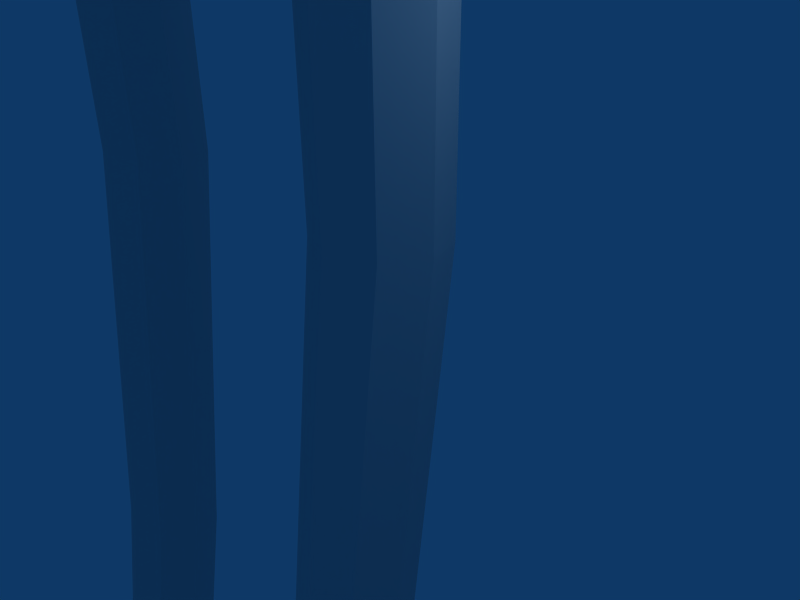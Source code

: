 # Source: cables.blend  (saved by Blender 2.43.0; exported with 4.5.12 LTS)
import bpy
from mathutils import Matrix  # noqa: F401  (used for matrix-valued properties, if any)

bpy.ops.wm.read_factory_settings(use_empty=True)
scene = bpy.context.scene
scene.name = 'Scene'

# ---- collections
col_collection_1 = bpy.data.collections.new('Collection 1'); scene.collection.children.link(col_collection_1)

# ---- world
world_world = bpy.data.worlds.new('World'); scene.world = world_world
world_world.color = (0.05656, 0.2208, 0.4)
world_world.use_sun_shadow = False
world_world.sun_shadow_jitter_overblur = 0.0
world_world.cycles.sampling_method = 'MANUAL'
world_world.cycles.sample_map_resolution = 256

# ---- cameras
cam_camera = bpy.data.cameras.new('Camera')
cam_camera.passepartout_alpha = 0.2
cam_camera.clip_end = 100.0
cam_camera.lens = 35.0
cam_camera.ortho_scale = 7.314
cam_camera.show_passepartout = False
cam_camera.show_safe_areas = True
cam_camera.dof.focus_distance = 0.0
cam_camera.dof.aperture_fstop = 128.0

# ---- lights
light_spot = bpy.data.lights.new('Spot', 'POINT')
light_spot.transmission_factor = 0.0
light_spot.cutoff_distance = 30.0
light_spot.energy = 100.0
light_spot.shadow_buffer_clip_start = 1.001
light_spot.shadow_soft_size = 1.0
light_spot.shadow_maximum_resolution = 0.006
light_spot.use_absolute_resolution = True
light_spot.cycles.use_multiple_importance_sampling = False

# ---- meshes
me_tube = bpy.data.meshes.new('Tube')
me_tube.from_pydata([(10.91, 3.288, 0.6895), (11.2, 3.244, -0.01745), (10.91, 3.201, -0.7245), (10.2, 3.183, -1.017), (9.493, 3.201, -0.7245), (9.2, 3.244, -0.01745), (9.493, 3.288, 0.6895), (10.2, 3.306, 0.9824), (10.91, -3.791, 0.7245), (11.2, -3.835, 0.01745), (10.91, -3.879, -0.6895), (10.2, -3.897, -0.9824), (9.493, -3.879, -0.6895), (9.2, -3.835, 0.01745), (9.493, -3.791, 0.7245), (10.2, -3.773, 1.017), (10.62, -12.38, 1.508), (10.91, -12.48, 0.8051), (10.62, -12.54, 0.09979), (9.91, -12.51, -0.1943), (9.206, -12.43, 0.09506), (8.917, -12.33, 0.7984), (9.213, -12.28, 1.504), (9.919, -12.3, 1.798), (10.02, -20.39, 2.484), (10.31, -20.47, 1.779), (10.02, -20.51, 1.073), (9.311, -20.48, 0.779), (8.608, -20.4, 1.07), (8.319, -20.32, 1.776), (8.614, -20.28, 2.482), (9.321, -20.31, 2.775), (8.642, -27.99, 2.664), (8.933, -28.07, 1.959), (8.639, -28.11, 1.252), (7.932, -28.11, 0.9587), (7.226, -28.05, 1.25), (6.935, -27.98, 1.955), (7.229, -27.93, 2.662), (7.936, -27.94, 2.955), (8.254, -37.86, 4.203), (8.546, -38.24, 3.604), (8.252, -38.6, 2.994), (7.545, -38.72, 2.729), (6.839, -38.55, 2.965), (6.547, -38.17, 3.563), (6.841, -37.81, 4.174), (7.548, -37.68, 4.439), (7.828, -48.76, 13.01), (8.119, -49.37, 12.66), (7.825, -49.97, 12.28), (7.118, -50.2, 12.1), (6.412, -49.93, 12.23), (6.121, -49.32, 12.59), (6.415, -48.72, 12.96), (7.122, -48.49, 13.14), (6.024, -53.33, 23.51), (6.293, -54.04, 23.63), (6.003, -54.74, 23.58), (5.325, -55.04, 23.38), (4.655, -54.74, 23.15), (4.386, -54.04, 23.03), (4.676, -53.33, 23.08), (5.355, -53.04, 23.28), (0.1809, -53.44, 32.15), (0.3627, -54.15, 32.38), (0.1307, -54.86, 32.2), (-0.3791, -55.15, 31.71), (-0.8681, -54.86, 31.2), (-1.05, -54.15, 30.97), (-0.8179, -53.45, 31.15), (-0.3081, -53.15, 31.64), (-1.294, -53.56, 42.37), (-1.035, -54.26, 42.23), (-1.252, -54.97, 42.43), (-1.818, -55.26, 42.85), (-2.401, -54.97, 43.25), (-2.66, -54.26, 43.39), (-2.443, -53.56, 43.19), (-1.877, -53.26, 42.77), (13.02, -53.26, 41.4), (12.31, -53.56, 41.4), (12.02, -54.26, 41.43), (12.31, -54.97, 41.47), (13.02, -55.26, 41.5), (13.73, -54.97, 41.5), (14.02, -54.26, 41.47), (13.73, -53.56, 41.43), (13.57, -53.15, 31.78), (12.9, -53.45, 31.54), (12.62, -54.15, 31.46), (12.88, -54.86, 31.6), (13.53, -55.15, 31.88), (14.19, -54.86, 32.12), (14.48, -54.15, 32.19), (14.22, -53.44, 32.05), (15.39, -53.04, 21.85), (14.69, -53.33, 21.94), (14.4, -54.04, 22.01), (14.7, -54.74, 22.01), (15.4, -55.04, 21.95), (16.1, -54.74, 21.86), (16.39, -54.04, 21.79), (16.1, -53.33, 21.79), (13.48, -48.49, 12.92), (12.77, -48.72, 12.75), (12.48, -49.32, 12.37), (12.77, -49.93, 12.01), (13.48, -50.2, 11.88), (14.18, -49.97, 12.06), (14.48, -49.37, 12.44), (14.19, -48.76, 12.8), (13.91, -37.68, 4.22), (13.2, -37.81, 3.955), (12.91, -38.17, 3.344), (13.2, -38.55, 2.746), (13.9, -38.72, 2.51), (14.61, -38.6, 2.774), (14.9, -38.24, 3.385), (14.61, -37.86, 3.984), (14.3, -27.94, 2.736), (13.59, -27.93, 2.442), (13.29, -27.98, 1.736), (13.59, -28.05, 1.031), (14.29, -28.11, 0.7394), (15.0, -28.11, 1.033), (15.29, -28.07, 1.739), (15.0, -27.99, 2.445), (15.21, -20.24, 2.556), (14.51, -20.13, 2.263), (14.21, -20.13, 1.556), (14.49, -20.25, 0.8509), (15.18, -20.41, 0.5597), (15.88, -20.52, 0.8533), (16.18, -20.52, 1.56), (15.9, -20.41, 2.265), (16.77, -12.37, 1.579), (16.07, -12.26, 1.284), (15.77, -12.28, 0.5791), (16.05, -12.41, -0.1242), (16.74, -12.58, -0.4136), (17.44, -12.68, -0.1195), (17.74, -12.67, 0.5858), (17.46, -12.54, 1.289), (17.88, -3.773, 0.798), (17.17, -3.791, 0.5052), (16.88, -3.835, -0.2018), (17.17, -3.879, -0.9088), (17.88, -3.897, -1.202), (18.58, -3.879, -0.9088), (18.88, -3.835, -0.2018), (18.58, -3.791, 0.5052), (16.56, 3.306, 0.7631), (15.85, 3.288, 0.4703), (15.56, 3.244, -0.2367), (15.85, 3.201, -0.9437), (16.56, 3.183, -1.237), (17.27, 3.201, -0.9437), (17.56, 3.244, -0.2367), (17.27, 3.288, 0.4703), (20.29, -53.26, 41.38), (19.59, -53.56, 41.45), (19.3, -54.26, 41.51), (19.59, -54.97, 41.52), (20.3, -55.26, 41.48), (21.0, -54.97, 41.42), (21.29, -54.26, 41.36), (21.0, -53.56, 41.34), (21.03, -53.15, 30.68), (20.37, -53.45, 30.42), (20.08, -54.15, 30.34), (20.34, -54.86, 30.49), (20.99, -55.15, 30.77), (21.65, -54.86, 31.03), (21.93, -54.15, 31.1), (21.68, -53.44, 30.96), (19.73, -53.04, 20.78), (19.03, -53.33, 20.86), (18.74, -54.04, 20.92), (19.04, -54.74, 20.93), (19.74, -55.04, 20.88), (20.44, -54.74, 20.8), (20.73, -54.04, 20.74), (20.44, -53.33, 20.73), (20.06, -48.49, 13.58), (19.35, -48.72, 13.4), (19.06, -49.32, 13.03), (19.35, -49.93, 12.67), (20.06, -50.2, 12.54), (20.76, -49.97, 12.72), (21.06, -49.37, 13.1), (20.77, -48.76, 13.45), (18.51, -37.68, 4.878), (17.81, -37.81, 4.613), (17.51, -38.17, 4.002), (17.8, -38.55, 3.403), (18.51, -38.72, 3.167), (19.22, -38.6, 3.432), (19.51, -38.24, 4.043), (19.22, -37.86, 4.642), (19.78, -27.94, 3.394), (19.07, -27.93, 3.1), (18.78, -27.98, 2.394), (19.07, -28.05, 1.688), (19.77, -28.11, 1.397), (20.48, -28.11, 1.691), (20.77, -28.07, 2.397), (20.48, -27.99, 3.102), (20.5, -19.87, 3.214), (19.8, -19.84, 2.92), (19.5, -19.88, 2.214), (19.79, -19.96, 1.509), (20.5, -20.04, 1.218), (21.2, -20.07, 1.511), (21.5, -20.03, 2.217), (21.21, -19.95, 2.923), (21.76, -12.3, 2.236), (21.05, -12.28, 1.942), (20.76, -12.33, 1.237), (21.05, -12.43, 0.5336), (21.75, -12.51, 0.2443), (22.46, -12.54, 0.5384), (22.75, -12.48, 1.244), (22.46, -12.38, 1.947), (23.14, -3.773, 1.456), (22.43, -3.791, 1.163), (22.14, -3.835, 0.456), (22.43, -3.879, -0.251), (23.14, -3.897, -0.5438), (23.85, -3.879, -0.251), (24.14, -3.835, 0.456), (23.85, -3.791, 1.163), (23.14, 3.306, 1.421), (22.43, 3.288, 1.128), (22.14, 3.244, 0.4211), (22.43, 3.201, -0.2859), (23.14, 3.183, -0.5787), (23.85, 3.201, -0.2859), (24.14, 3.244, 0.4211), (23.85, 3.288, 1.128), (33.81, -53.04, 44.74), (34.36, -53.34, 45.19), (34.57, -54.05, 45.4), (34.31, -54.75, 45.25), (33.75, -55.05, 44.82), (33.21, -54.75, 44.37), (33.0, -54.04, 44.16), (33.25, -53.34, 44.32), (34.0, -52.93, 31.42), (34.51, -53.23, 30.93), (34.74, -53.93, 30.75), (34.56, -54.64, 30.98), (34.07, -54.93, 31.49), (33.56, -54.64, 31.98), (33.33, -53.93, 32.16), (33.51, -53.23, 31.93), (32.72, -52.82, 23.5), (33.4, -53.11, 23.3), (33.69, -53.82, 23.25), (33.42, -54.52, 23.37), (32.75, -54.82, 23.6), (32.07, -54.52, 23.79), (31.78, -53.82, 23.85), (32.05, -53.11, 23.73), (29.86, -48.27, 13.14), (30.56, -48.5, 12.96), (30.86, -49.1, 12.59), (30.57, -49.72, 12.23), (29.86, -49.98, 12.1), (29.15, -49.75, 12.28), (28.86, -49.15, 12.66), (29.15, -48.54, 13.01), (27.68, -37.46, 4.439), (28.38, -37.59, 4.174), (28.68, -37.95, 3.563), (28.39, -38.33, 2.965), (27.68, -38.51, 2.729), (26.97, -38.38, 2.994), (26.68, -38.02, 3.604), (26.97, -37.64, 4.203), (26.85, -27.72, 2.955), (27.56, -27.71, 2.662), (27.85, -27.76, 1.955), (27.56, -27.83, 1.25), (26.85, -27.89, 0.9587), (26.15, -27.89, 1.252), (25.85, -27.85, 1.959), (26.14, -27.77, 2.664), (27.66, -20.09, 2.775), (28.36, -20.06, 2.482), (28.66, -20.1, 1.776), (28.37, -20.18, 1.07), (27.67, -20.26, 0.779), (26.96, -20.29, 1.073), (26.67, -20.25, 1.779), (26.95, -20.17, 2.484), (27.06, -12.08, 1.798), (27.77, -12.06, 1.504), (28.06, -12.11, 0.7984), (27.77, -12.21, 0.09506), (27.07, -12.29, -0.1943), (26.36, -12.32, 0.09979), (26.07, -12.26, 0.8051), (26.36, -12.17, 1.508), (26.78, -3.554, 1.017), (27.49, -3.572, 0.7245), (27.78, -3.616, 0.01745), (27.49, -3.66, -0.6895), (26.78, -3.678, -0.9824), (26.07, -3.66, -0.6895), (25.78, -3.616, 0.01745), (26.07, -3.572, 0.7245), (26.78, 3.525, 0.9824), (27.49, 3.507, 0.6895), (27.78, 3.464, -0.01745), (27.49, 3.42, -0.7245), (26.78, 3.402, -1.017), (26.07, 3.42, -0.7245), (25.78, 3.464, -0.01745), (26.07, 3.507, 0.6895), (-12.79, -52.83, 50.96), (-13.05, -53.12, 51.62), (-13.12, -53.83, 51.9), (-12.98, -54.53, 51.64), (-12.7, -54.83, 50.99), (-12.44, -54.53, 50.34), (-12.36, -53.83, 50.05), (-12.51, -53.12, 50.31), (-18.07, -52.71, 39.66), (-18.78, -53.01, 39.63), (-19.07, -53.71, 39.64), (-18.78, -54.42, 39.7), (-18.08, -54.71, 39.76), (-17.37, -54.42, 39.8), (-17.08, -53.71, 39.78), (-17.37, -53.01, 39.73), (-16.7, -52.6, 28.78), (-17.39, -52.89, 28.94), (-17.67, -53.6, 29.03), (-17.38, -54.31, 29.01), (-16.68, -54.6, 28.88), (-15.99, -54.31, 28.73), (-15.71, -53.6, 28.63), (-16.0, -52.89, 28.66), (-9.097, -48.05, 18.4), (-9.804, -48.28, 18.23), (-10.1, -48.88, 17.85), (-9.807, -49.5, 17.49), (-9.101, -49.76, 17.37), (-8.394, -49.53, 17.54), (-8.1, -48.93, 17.92), (-8.391, -48.32, 18.28), (-4.285, -38.12, 7.728), (-4.992, -38.25, 7.463), (-5.286, -38.6, 6.853), (-4.995, -38.98, 6.254), (-4.289, -39.16, 6.018), (-3.582, -39.04, 6.283), (-3.288, -38.68, 6.894), (-3.579, -38.3, 7.492), (0.9266, -29.69, 6.244), (0.2195, -29.69, 5.951), (-0.07442, -29.74, 5.244), (0.2169, -29.81, 4.539), (0.9228, -29.86, 4.248), (1.63, -29.87, 4.542), (1.924, -29.82, 5.248), (1.632, -29.75, 5.953), (2.961, -20.31, 2.775), (2.255, -20.28, 2.482), (1.959, -20.32, 1.776), (2.248, -20.4, 1.07), (2.952, -20.48, 0.779), (3.659, -20.51, 1.073), (3.954, -20.47, 1.779), (3.665, -20.39, 2.484), (3.56, -12.3, 1.798), (2.853, -12.28, 1.504), (2.558, -12.33, 0.7984), (2.847, -12.43, 0.09506), (3.551, -12.51, -0.1943), (4.257, -12.54, 0.09979), (4.552, -12.48, 0.8051), (4.264, -12.38, 1.508), (3.841, -3.773, 1.017), (3.134, -3.791, 0.7245), (2.841, -3.835, 0.01745), (3.134, -3.879, -0.6895), (3.841, -3.897, -0.9824), (4.548, -3.879, -0.6895), (4.841, -3.835, 0.01745), (4.548, -3.791, 0.7245), (3.841, 3.306, 0.9824), (3.134, 3.288, 0.6895), (2.841, 3.244, -0.01745), (3.134, 3.201, -0.7245), (3.841, 3.183, -1.017), (4.548, 3.201, -0.7245), (4.841, 3.244, -0.01745), (4.548, 3.288, 0.6895), (31.2, 3.507, 0.6896), (30.91, 3.464, -0.01745), (31.2, 3.42, -0.7244), (31.91, 3.402, -1.017), (32.62, 3.42, -0.7244), (32.91, 3.464, -0.01745), (32.62, 3.507, 0.6896), (31.91, 3.525, 0.9824), (31.2, -3.572, 0.7245), (30.91, -3.616, 0.01746), (31.2, -3.66, -0.6895), (31.91, -3.678, -0.9824), (32.62, -3.66, -0.6895), (32.91, -3.616, 0.01746), (32.62, -3.572, 0.7245), (31.91, -3.554, 1.017), (31.49, -12.17, 1.508), (31.2, -12.26, 0.8051), (31.49, -12.32, 0.09979), (32.2, -12.29, -0.1943), (32.9, -12.21, 0.09507), (33.19, -12.11, 0.7984), (32.9, -12.06, 1.504), (32.19, -12.08, 1.798), (32.09, -20.17, 2.484), (31.8, -20.25, 1.779), (32.09, -20.29, 1.073), (32.8, -20.26, 0.779), (33.5, -20.18, 1.07), (33.79, -20.1, 1.776), (33.5, -20.06, 2.482), (32.79, -20.09, 2.775), (33.47, -28.65, 5.953), (33.18, -28.72, 5.248), (33.47, -28.77, 4.542), (34.18, -28.77, 4.248), (34.88, -28.71, 4.539), (35.17, -28.64, 5.244), (34.88, -28.59, 5.951), (34.17, -28.6, 6.244), (35.83, -38.3, 7.492), (35.54, -38.68, 6.894), (35.83, -39.04, 6.283), (36.54, -39.16, 6.018), (37.24, -38.98, 6.254), (37.54, -38.6, 6.853), (37.24, -38.25, 7.463), (36.53, -38.12, 7.728), (42.61, -48.32, 18.06), (42.32, -48.93, 17.7), (42.62, -49.53, 17.32), (43.32, -49.76, 17.15), (44.03, -49.5, 17.27), (44.32, -48.88, 17.63), (44.03, -48.28, 18.01), (43.32, -48.05, 18.19), (49.34, -52.89, 28.22), (49.05, -53.6, 28.2), (49.33, -54.31, 28.29), (50.02, -54.6, 28.44), (50.71, -54.31, 28.57), (51.01, -53.6, 28.59), (50.73, -52.89, 28.5), (50.04, -52.6, 28.34), (49.61, -53.01, 39.73), (49.32, -53.71, 39.78), (49.61, -54.42, 39.8), (50.32, -54.71, 39.76), (51.02, -54.42, 39.7), (51.31, -53.71, 39.64), (51.02, -53.01, 39.63), (50.31, -52.71, 39.66), (44.75, -53.12, 50.31), (44.6, -53.83, 50.05), (44.68, -54.53, 50.34), (44.94, -54.83, 50.99), (45.22, -54.53, 51.64), (45.37, -53.83, 51.9), (45.29, -53.12, 51.62), (45.03, -52.83, 50.96)], [], [(0, 8, 9, 1), (1, 9, 10, 2), (2, 10, 11, 3), (3, 11, 12, 4), (4, 12, 13, 5), (5, 13, 14, 6), (6, 14, 15, 7), (8, 0, 7, 15), (9, 8, 16, 17), (10, 9, 17, 18), (11, 10, 18, 19), (12, 11, 19, 20), (13, 12, 20, 21), (14, 13, 21, 22), (15, 14, 22, 23), (8, 15, 23, 16), (17, 16, 24, 25), (18, 17, 25, 26), (19, 18, 26, 27), (20, 19, 27, 28), (21, 20, 28, 29), (22, 21, 29, 30), (23, 22, 30, 31), (16, 23, 31, 24), (25, 24, 32, 33), (26, 25, 33, 34), (27, 26, 34, 35), (28, 27, 35, 36), (29, 28, 36, 37), (30, 29, 37, 38), (31, 30, 38, 39), (24, 31, 39, 32), (33, 32, 40, 41), (34, 33, 41, 42), (35, 34, 42, 43), (36, 35, 43, 44), (37, 36, 44, 45), (38, 37, 45, 46), (39, 38, 46, 47), (32, 39, 47, 40), (41, 40, 48, 49), (42, 41, 49, 50), (43, 42, 50, 51), (44, 43, 51, 52), (45, 44, 52, 53), (46, 45, 53, 54), (47, 46, 54, 55), (40, 47, 55, 48), (49, 48, 56, 57), (50, 49, 57, 58), (51, 50, 58, 59), (52, 51, 59, 60), (53, 52, 60, 61), (54, 53, 61, 62), (55, 54, 62, 63), (48, 55, 63, 56), (57, 56, 64, 65), (58, 57, 65, 66), (59, 58, 66, 67), (60, 59, 67, 68), (61, 60, 68, 69), (62, 61, 69, 70), (63, 62, 70, 71), (56, 63, 71, 64), (65, 64, 72, 73), (66, 65, 73, 74), (67, 66, 74, 75), (68, 67, 75, 76), (69, 68, 76, 77), (70, 69, 77, 78), (71, 70, 78, 79), (64, 71, 79, 72), (95, 88, 80, 87), (88, 89, 81, 80), (89, 90, 82, 81), (90, 91, 83, 82), (91, 92, 84, 83), (92, 93, 85, 84), (93, 94, 86, 85), (94, 95, 87, 86), (103, 96, 88, 95), (96, 97, 89, 88), (97, 98, 90, 89), (98, 99, 91, 90), (99, 100, 92, 91), (100, 101, 93, 92), (101, 102, 94, 93), (102, 103, 95, 94), (111, 104, 96, 103), (104, 105, 97, 96), (105, 106, 98, 97), (106, 107, 99, 98), (107, 108, 100, 99), (108, 109, 101, 100), (109, 110, 102, 101), (110, 111, 103, 102), (119, 112, 104, 111), (112, 113, 105, 104), (113, 114, 106, 105), (114, 115, 107, 106), (115, 116, 108, 107), (116, 117, 109, 108), (117, 118, 110, 109), (118, 119, 111, 110), (127, 120, 112, 119), (120, 121, 113, 112), (121, 122, 114, 113), (122, 123, 115, 114), (123, 124, 116, 115), (124, 125, 117, 116), (125, 126, 118, 117), (126, 127, 119, 118), (135, 128, 120, 127), (128, 129, 121, 120), (129, 130, 122, 121), (130, 131, 123, 122), (131, 132, 124, 123), (132, 133, 125, 124), (133, 134, 126, 125), (134, 135, 127, 126), (143, 136, 128, 135), (136, 137, 129, 128), (137, 138, 130, 129), (138, 139, 131, 130), (139, 140, 132, 131), (140, 141, 133, 132), (141, 142, 134, 133), (142, 143, 135, 134), (151, 144, 136, 143), (144, 145, 137, 136), (145, 146, 138, 137), (146, 147, 139, 138), (147, 148, 140, 139), (148, 149, 141, 140), (149, 150, 142, 141), (150, 151, 143, 142), (151, 159, 152, 144), (153, 145, 144, 152), (154, 146, 145, 153), (155, 147, 146, 154), (156, 148, 147, 155), (157, 149, 148, 156), (158, 150, 149, 157), (159, 151, 150, 158), (175, 168, 160, 167), (168, 169, 161, 160), (169, 170, 162, 161), (170, 171, 163, 162), (171, 172, 164, 163), (172, 173, 165, 164), (173, 174, 166, 165), (174, 175, 167, 166), (183, 176, 168, 175), (176, 177, 169, 168), (177, 178, 170, 169), (178, 179, 171, 170), (179, 180, 172, 171), (180, 181, 173, 172), (181, 182, 174, 173), (182, 183, 175, 174), (191, 184, 176, 183), (184, 185, 177, 176), (185, 186, 178, 177), (186, 187, 179, 178), (187, 188, 180, 179), (188, 189, 181, 180), (189, 190, 182, 181), (190, 191, 183, 182), (199, 192, 184, 191), (192, 193, 185, 184), (193, 194, 186, 185), (194, 195, 187, 186), (195, 196, 188, 187), (196, 197, 189, 188), (197, 198, 190, 189), (198, 199, 191, 190), (207, 200, 192, 199), (200, 201, 193, 192), (201, 202, 194, 193), (202, 203, 195, 194), (203, 204, 196, 195), (204, 205, 197, 196), (205, 206, 198, 197), (206, 207, 199, 198), (215, 208, 200, 207), (208, 209, 201, 200), (209, 210, 202, 201), (210, 211, 203, 202), (211, 212, 204, 203), (212, 213, 205, 204), (213, 214, 206, 205), (214, 215, 207, 206), (223, 216, 208, 215), (216, 217, 209, 208), (217, 218, 210, 209), (218, 219, 211, 210), (219, 220, 212, 211), (220, 221, 213, 212), (221, 222, 214, 213), (222, 223, 215, 214), (231, 224, 216, 223), (224, 225, 217, 216), (225, 226, 218, 217), (226, 227, 219, 218), (227, 228, 220, 219), (228, 229, 221, 220), (229, 230, 222, 221), (230, 231, 223, 222), (231, 239, 232, 224), (233, 225, 224, 232), (234, 226, 225, 233), (235, 227, 226, 234), (236, 228, 227, 235), (237, 229, 228, 236), (238, 230, 229, 237), (239, 231, 230, 238), (255, 247, 240, 248), (248, 240, 241, 249), (249, 241, 242, 250), (250, 242, 243, 251), (251, 243, 244, 252), (252, 244, 245, 253), (253, 245, 246, 254), (254, 246, 247, 255), (263, 255, 248, 256), (256, 248, 249, 257), (257, 249, 250, 258), (258, 250, 251, 259), (259, 251, 252, 260), (260, 252, 253, 261), (261, 253, 254, 262), (262, 254, 255, 263), (271, 263, 256, 264), (264, 256, 257, 265), (265, 257, 258, 266), (266, 258, 259, 267), (267, 259, 260, 268), (268, 260, 261, 269), (269, 261, 262, 270), (270, 262, 263, 271), (279, 271, 264, 272), (272, 264, 265, 273), (273, 265, 266, 274), (274, 266, 267, 275), (275, 267, 268, 276), (276, 268, 269, 277), (277, 269, 270, 278), (278, 270, 271, 279), (287, 279, 272, 280), (280, 272, 273, 281), (281, 273, 274, 282), (282, 274, 275, 283), (283, 275, 276, 284), (284, 276, 277, 285), (285, 277, 278, 286), (286, 278, 279, 287), (295, 287, 280, 288), (288, 280, 281, 289), (289, 281, 282, 290), (290, 282, 283, 291), (291, 283, 284, 292), (292, 284, 285, 293), (293, 285, 286, 294), (294, 286, 287, 295), (303, 295, 288, 296), (296, 288, 289, 297), (297, 289, 290, 298), (298, 290, 291, 299), (299, 291, 292, 300), (300, 292, 293, 301), (301, 293, 294, 302), (302, 294, 295, 303), (311, 303, 296, 304), (304, 296, 297, 305), (305, 297, 298, 306), (306, 298, 299, 307), (307, 299, 300, 308), (308, 300, 301, 309), (309, 301, 302, 310), (310, 302, 303, 311), (311, 304, 312, 319), (313, 312, 304, 305), (314, 313, 305, 306), (315, 314, 306, 307), (316, 315, 307, 308), (317, 316, 308, 309), (318, 317, 309, 310), (319, 318, 310, 311), (335, 328, 320, 327), (328, 329, 321, 320), (329, 330, 322, 321), (330, 331, 323, 322), (331, 332, 324, 323), (332, 333, 325, 324), (333, 334, 326, 325), (334, 335, 327, 326), (343, 336, 328, 335), (336, 337, 329, 328), (337, 338, 330, 329), (338, 339, 331, 330), (339, 340, 332, 331), (340, 341, 333, 332), (341, 342, 334, 333), (342, 343, 335, 334), (351, 344, 336, 343), (344, 345, 337, 336), (345, 346, 338, 337), (346, 347, 339, 338), (347, 348, 340, 339), (348, 349, 341, 340), (349, 350, 342, 341), (350, 351, 343, 342), (359, 352, 344, 351), (352, 353, 345, 344), (353, 354, 346, 345), (354, 355, 347, 346), (355, 356, 348, 347), (356, 357, 349, 348), (357, 358, 350, 349), (358, 359, 351, 350), (367, 360, 352, 359), (360, 361, 353, 352), (361, 362, 354, 353), (362, 363, 355, 354), (363, 364, 356, 355), (364, 365, 357, 356), (365, 366, 358, 357), (366, 367, 359, 358), (375, 368, 360, 367), (368, 369, 361, 360), (369, 370, 362, 361), (370, 371, 363, 362), (371, 372, 364, 363), (372, 373, 365, 364), (373, 374, 366, 365), (374, 375, 367, 366), (383, 376, 368, 375), (376, 377, 369, 368), (377, 378, 370, 369), (378, 379, 371, 370), (379, 380, 372, 371), (380, 381, 373, 372), (381, 382, 374, 373), (382, 383, 375, 374), (391, 384, 376, 383), (384, 385, 377, 376), (385, 386, 378, 377), (386, 387, 379, 378), (387, 388, 380, 379), (388, 389, 381, 380), (389, 390, 382, 381), (390, 391, 383, 382), (391, 399, 392, 384), (393, 385, 384, 392), (394, 386, 385, 393), (395, 387, 386, 394), (396, 388, 387, 395), (397, 389, 388, 396), (398, 390, 389, 397), (399, 391, 390, 398), (400, 401, 409, 408), (401, 402, 410, 409), (402, 403, 411, 410), (403, 404, 412, 411), (404, 405, 413, 412), (405, 406, 414, 413), (406, 407, 415, 414), (408, 415, 407, 400), (409, 417, 416, 408), (410, 418, 417, 409), (411, 419, 418, 410), (412, 420, 419, 411), (413, 421, 420, 412), (414, 422, 421, 413), (415, 423, 422, 414), (408, 416, 423, 415), (417, 425, 424, 416), (418, 426, 425, 417), (419, 427, 426, 418), (420, 428, 427, 419), (421, 429, 428, 420), (422, 430, 429, 421), (423, 431, 430, 422), (416, 424, 431, 423), (425, 433, 432, 424), (426, 434, 433, 425), (427, 435, 434, 426), (428, 436, 435, 427), (429, 437, 436, 428), (430, 438, 437, 429), (431, 439, 438, 430), (424, 432, 439, 431), (433, 441, 440, 432), (434, 442, 441, 433), (435, 443, 442, 434), (436, 444, 443, 435), (437, 445, 444, 436), (438, 446, 445, 437), (439, 447, 446, 438), (432, 440, 447, 439), (441, 449, 448, 440), (442, 450, 449, 441), (443, 451, 450, 442), (444, 452, 451, 443), (445, 453, 452, 444), (446, 454, 453, 445), (447, 455, 454, 446), (440, 448, 455, 447), (449, 457, 456, 448), (450, 458, 457, 449), (451, 459, 458, 450), (452, 460, 459, 451), (453, 461, 460, 452), (454, 462, 461, 453), (455, 463, 462, 454), (448, 456, 463, 455), (457, 465, 464, 456), (458, 466, 465, 457), (459, 467, 466, 458), (460, 468, 467, 459), (461, 469, 468, 460), (462, 470, 469, 461), (463, 471, 470, 462), (456, 464, 471, 463), (465, 473, 472, 464), (466, 474, 473, 465), (467, 475, 474, 466), (468, 476, 475, 467), (469, 477, 476, 468), (470, 478, 477, 469), (471, 479, 478, 470), (464, 472, 479, 471)])
_uv = me_tube.uv_layers.new(name='UVTex')
_uv.uv.foreach_set('vector', [0.2959, 0.9767, 0.2959, 0.811, 0.3674, 0.8099, 0.3674, 0.9757, 0.3674, 0.9757, 0.3674, 0.8099, 0.2959, 0.8089, 0.2959, 0.9747, 0.2959, 0.9747, 0.2959, 0.8089, 0.2195, 0.8085, 0.2195, 0.9742, 0.2195, 0.9742, 0.2195, 0.8085, 0.1431, 0.8089, 0.1431, 0.9747, 0.1431, 0.9747, 0.1431, 0.8089, 0.07157, 0.8099, 0.07157, 0.9757, 0.07157, 0.9757, 0.07157, 0.8099, 0.1431, 0.811, 0.1431, 0.9767, 0.1431, 0.9767, 0.1431, 0.811, 0.2195, 0.8114, 0.2195, 0.9771, 0.2959, 0.811, 0.2959, 0.9767, 0.2195, 0.9771, 0.2195, 0.8114, 0.3674, 0.8099, 0.2959, 0.811, 0.2959, 0.6079, 0.3674, 0.6069, 0.2959, 0.8089, 0.3674, 0.8099, 0.3674, 0.6069, 0.2959, 0.6059, 0.2195, 0.8085, 0.2959, 0.8089, 0.2959, 0.6059, 0.2195, 0.6055, 0.1431, 0.8089, 0.2195, 0.8085, 0.2195, 0.6055, 0.1431, 0.6059, 0.07157, 0.8099, 0.1431, 0.8089, 0.1431, 0.6059, 0.07157, 0.6069, 0.1431, 0.811, 0.07157, 0.8099, 0.07157, 0.6069, 0.1431, 0.6079, 0.2195, 0.8114, 0.1431, 0.811, 0.1431, 0.6079, 0.2195, 0.6083, 0.2959, 0.811, 0.2195, 0.8114, 0.2195, 0.6083, 0.2959, 0.6079, 0.3674, 0.6069, 0.2959, 0.6079, 0.2959, 0.4197, 0.3674, 0.4187, 0.2959, 0.6059, 0.3674, 0.6069, 0.3674, 0.4187, 0.2959, 0.4177, 0.2195, 0.6055, 0.2959, 0.6059, 0.2959, 0.4177, 0.2195, 0.4173, 0.1431, 0.6059, 0.2195, 0.6055, 0.2195, 0.4173, 0.1431, 0.4177, 0.07157, 0.6069, 0.1431, 0.6059, 0.1431, 0.4177, 0.07157, 0.4187, 0.1431, 0.6079, 0.07157, 0.6069, 0.07157, 0.4187, 0.1431, 0.4197, 0.2195, 0.6083, 0.1431, 0.6079, 0.1431, 0.4197, 0.2195, 0.4202, 0.2959, 0.6079, 0.2195, 0.6083, 0.2195, 0.4202, 0.2959, 0.4197, 0.3674, 0.4187, 0.2959, 0.4197, 0.2959, 0.2343, 0.3674, 0.2333, 0.2959, 0.4177, 0.3674, 0.4187, 0.3674, 0.2333, 0.2959, 0.2323, 0.2195, 0.4173, 0.2959, 0.4177, 0.2959, 0.2323, 0.2195, 0.2319, 0.1431, 0.4177, 0.2195, 0.4173, 0.2195, 0.2319, 0.1431, 0.2323, 0.07157, 0.4187, 0.1431, 0.4177, 0.1431, 0.2323, 0.07157, 0.2333, 0.1431, 0.4197, 0.07157, 0.4187, 0.07157, 0.2333, 0.1431, 0.2343, 0.2195, 0.4202, 0.1431, 0.4197, 0.1431, 0.2343, 0.2195, 0.2348, 0.2959, 0.4197, 0.2195, 0.4202, 0.2195, 0.2348, 0.2959, 0.2343, 0.3674, 0.2333, 0.2959, 0.2343, 0.2959, 0.0204, 0.3674, 0.01938, 0.2959, 0.2323, 0.3674, 0.2333, 0.3674, 0.01938, 0.2959, 0.01835, 0.2195, 0.2319, 0.2959, 0.2323, 0.2959, 0.01835, 0.2195, 0.01793, 0.1431, 0.2323, 0.2195, 0.2319, 0.2195, 0.01793, 0.1431, 0.01835, 0.07157, 0.2333, 0.1431, 0.2323, 0.1431, 0.01835, 0.07157, 0.01938, 0.1431, 0.2343, 0.07157, 0.2333, 0.07157, 0.01938, 0.1431, 0.0204, 0.2195, 0.2348, 0.1431, 0.2343, 0.1431, 0.0204, 0.2195, 0.02082, 0.2959, 0.2343, 0.2195, 0.2348, 0.2195, 0.02082, 0.2959, 0.0204, 0.8045, 0.9607, 0.7331, 0.9617, 0.7331, 0.7336, 0.8045, 0.7326, 0.7331, 0.9597, 0.8045, 0.9607, 0.8045, 0.7326, 0.7331, 0.7316, 0.6533, 0.9593, 0.7331, 0.9597, 0.7331, 0.7316, 0.6533, 0.7312, 0.5735, 0.9597, 0.6533, 0.9593, 0.6533, 0.7312, 0.5735, 0.7316, 0.5021, 0.9607, 0.5735, 0.9597, 0.5735, 0.7316, 0.5021, 0.7326, 0.5735, 0.9617, 0.5021, 0.9607, 0.5021, 0.7326, 0.5735, 0.7336, 0.6533, 0.9621, 0.5735, 0.9617, 0.5735, 0.7336, 0.6533, 0.734, 0.7331, 0.9617, 0.6533, 0.9621, 0.6533, 0.734, 0.7331, 0.7336, 0.8045, 0.7326, 0.7331, 0.7336, 0.7331, 0.4917, 0.8045, 0.4907, 0.7331, 0.7316, 0.8045, 0.7326, 0.8045, 0.4907, 0.7331, 0.4897, 0.6533, 0.7312, 0.7331, 0.7316, 0.7331, 0.4897, 0.6533, 0.4893, 0.5735, 0.7316, 0.6533, 0.7312, 0.6533, 0.4893, 0.5735, 0.4897, 0.5021, 0.7326, 0.5735, 0.7316, 0.5735, 0.4897, 0.5021, 0.4907, 0.5735, 0.7336, 0.5021, 0.7326, 0.5021, 0.4907, 0.5735, 0.4917, 0.6533, 0.734, 0.5735, 0.7336, 0.5735, 0.4917, 0.6533, 0.4921, 0.7331, 0.7336, 0.6533, 0.734, 0.6533, 0.4921, 0.7331, 0.4917, 0.8045, 0.4907, 0.7331, 0.4917, 0.7331, 0.2594, 0.8045, 0.2584, 0.7331, 0.4897, 0.8045, 0.4907, 0.8045, 0.2584, 0.7331, 0.2574, 0.6533, 0.4893, 0.7331, 0.4897, 0.7331, 0.2574, 0.6533, 0.257, 0.5735, 0.4897, 0.6533, 0.4893, 0.6533, 0.257, 0.5735, 0.2574, 0.5021, 0.4907, 0.5735, 0.4897, 0.5735, 0.2574, 0.5021, 0.2584, 0.5735, 0.4917, 0.5021, 0.4907, 0.5021, 0.2584, 0.5735, 0.2594, 0.6533, 0.4921, 0.5735, 0.4917, 0.5735, 0.2594, 0.6533, 0.2598, 0.7331, 0.4917, 0.6533, 0.4921, 0.6533, 0.2598, 0.7331, 0.2594, 0.8045, 0.2584, 0.7331, 0.2594, 0.7331, 0.03541, 0.8045, 0.03441, 0.7331, 0.2574, 0.8045, 0.2584, 0.8045, 0.03441, 0.7331, 0.03342, 0.6533, 0.257, 0.7331, 0.2574, 0.7331, 0.03342, 0.6533, 0.03301, 0.5735, 0.2574, 0.6533, 0.257, 0.6533, 0.03301, 0.5735, 0.03342, 0.5021, 0.2584, 0.5735, 0.2574, 0.5735, 0.03342, 0.5021, 0.03441, 0.5735, 0.2594, 0.5021, 0.2584, 0.5021, 0.03441, 0.5735, 0.03541, 0.6533, 0.2598, 0.5735, 0.2594, 0.5735, 0.03541, 0.6533, 0.03582, 0.7331, 0.2594, 0.6533, 0.2598, 0.6533, 0.03582, 0.7331, 0.03541, 0.7331, 0.2594, 0.6533, 0.2598, 0.6533, 0.03582, 0.7331, 0.03541, 0.6533, 0.2598, 0.5735, 0.2594, 0.5735, 0.03541, 0.6533, 0.03582, 0.5735, 0.2594, 0.5021, 0.2584, 0.5021, 0.03441, 0.5735, 0.03541, 0.5021, 0.2584, 0.5735, 0.2574, 0.5735, 0.03342, 0.5021, 0.03441, 0.5735, 0.2574, 0.6533, 0.257, 0.6533, 0.03301, 0.5735, 0.03342, 0.6533, 0.257, 0.7331, 0.2574, 0.7331, 0.03342, 0.6533, 0.03301, 0.7331, 0.2574, 0.8045, 0.2584, 0.8045, 0.03441, 0.7331, 0.03342, 0.8045, 0.2584, 0.7331, 0.2594, 0.7331, 0.03541, 0.8045, 0.03441, 0.7331, 0.4917, 0.6533, 0.4921, 0.6533, 0.2598, 0.7331, 0.2594, 0.6533, 0.4921, 0.5735, 0.4917, 0.5735, 0.2594, 0.6533, 0.2598, 0.5735, 0.4917, 0.5021, 0.4907, 0.5021, 0.2584, 0.5735, 0.2594, 0.5021, 0.4907, 0.5735, 0.4897, 0.5735, 0.2574, 0.5021, 0.2584, 0.5735, 0.4897, 0.6533, 0.4893, 0.6533, 0.257, 0.5735, 0.2574, 0.6533, 0.4893, 0.7331, 0.4897, 0.7331, 0.2574, 0.6533, 0.257, 0.7331, 0.4897, 0.8045, 0.4907, 0.8045, 0.2584, 0.7331, 0.2574, 0.8045, 0.4907, 0.7331, 0.4917, 0.7331, 0.2594, 0.8045, 0.2584, 0.7331, 0.7336, 0.6533, 0.734, 0.6533, 0.4921, 0.7331, 0.4917, 0.6533, 0.734, 0.5735, 0.7336, 0.5735, 0.4917, 0.6533, 0.4921, 0.5735, 0.7336, 0.5021, 0.7326, 0.5021, 0.4907, 0.5735, 0.4917, 0.5021, 0.7326, 0.5735, 0.7316, 0.5735, 0.4897, 0.5021, 0.4907, 0.5735, 0.7316, 0.6533, 0.7312, 0.6533, 0.4893, 0.5735, 0.4897, 0.6533, 0.7312, 0.7331, 0.7316, 0.7331, 0.4897, 0.6533, 0.4893, 0.7331, 0.7316, 0.8045, 0.7326, 0.8045, 0.4907, 0.7331, 0.4897, 0.8045, 0.7326, 0.7331, 0.7336, 0.7331, 0.4917, 0.8045, 0.4907, 0.7331, 0.9617, 0.6533, 0.9621, 0.6533, 0.734, 0.7331, 0.7336, 0.6533, 0.9621, 0.5735, 0.9617, 0.5735, 0.7336, 0.6533, 0.734, 0.5735, 0.9617, 0.5021, 0.9607, 0.5021, 0.7326, 0.5735, 0.7336, 0.5021, 0.9607, 0.5735, 0.9597, 0.5735, 0.7316, 0.5021, 0.7326, 0.5735, 0.9597, 0.6533, 0.9593, 0.6533, 0.7312, 0.5735, 0.7316, 0.6533, 0.9593, 0.7331, 0.9597, 0.7331, 0.7316, 0.6533, 0.7312, 0.7331, 0.9597, 0.8045, 0.9607, 0.8045, 0.7326, 0.7331, 0.7316, 0.8045, 0.9607, 0.7331, 0.9617, 0.7331, 0.7336, 0.8045, 0.7326, 0.2959, 0.2343, 0.2195, 0.2348, 0.2195, 0.02082, 0.2959, 0.0204, 0.2195, 0.2348, 0.1431, 0.2343, 0.1431, 0.0204, 0.2195, 0.02082, 0.1431, 0.2343, 0.07157, 0.2333, 0.07157, 0.01938, 0.1431, 0.0204, 0.07157, 0.2333, 0.1431, 0.2323, 0.1431, 0.01835, 0.07157, 0.01938, 0.1431, 0.2323, 0.2195, 0.2319, 0.2195, 0.01793, 0.1431, 0.01835, 0.2195, 0.2319, 0.2959, 0.2323, 0.2959, 0.01835, 0.2195, 0.01793, 0.2959, 0.2323, 0.3674, 0.2333, 0.3674, 0.01938, 0.2959, 0.01835, 0.3674, 0.2333, 0.2959, 0.2343, 0.2959, 0.0204, 0.3674, 0.01938, 0.2959, 0.4197, 0.2195, 0.4202, 0.2195, 0.2348, 0.2959, 0.2343, 0.2195, 0.4202, 0.1431, 0.4197, 0.1431, 0.2343, 0.2195, 0.2348, 0.1431, 0.4197, 0.07157, 0.4187, 0.07157, 0.2333, 0.1431, 0.2343, 0.07157, 0.4187, 0.1431, 0.4177, 0.1431, 0.2323, 0.07157, 0.2333, 0.1431, 0.4177, 0.2195, 0.4173, 0.2195, 0.2319, 0.1431, 0.2323, 0.2195, 0.4173, 0.2959, 0.4177, 0.2959, 0.2323, 0.2195, 0.2319, 0.2959, 0.4177, 0.3674, 0.4187, 0.3674, 0.2333, 0.2959, 0.2323, 0.3674, 0.4187, 0.2959, 0.4197, 0.2959, 0.2343, 0.3674, 0.2333, 0.2959, 0.6079, 0.2195, 0.6083, 0.2195, 0.4202, 0.2959, 0.4197, 0.2195, 0.6083, 0.1431, 0.6079, 0.1431, 0.4197, 0.2195, 0.4202, 0.1431, 0.6079, 0.07157, 0.6069, 0.07157, 0.4187, 0.1431, 0.4197, 0.07157, 0.6069, 0.1431, 0.6059, 0.1431, 0.4177, 0.07157, 0.4187, 0.1431, 0.6059, 0.2195, 0.6055, 0.2195, 0.4173, 0.1431, 0.4177, 0.2195, 0.6055, 0.2959, 0.6059, 0.2959, 0.4177, 0.2195, 0.4173, 0.2959, 0.6059, 0.3674, 0.6069, 0.3674, 0.4187, 0.2959, 0.4177, 0.3674, 0.6069, 0.2959, 0.6079, 0.2959, 0.4197, 0.3674, 0.4187, 0.2959, 0.811, 0.2195, 0.8114, 0.2195, 0.6083, 0.2959, 0.6079, 0.2195, 0.8114, 0.1431, 0.811, 0.1431, 0.6079, 0.2195, 0.6083, 0.1431, 0.811, 0.07157, 0.8099, 0.07157, 0.6069, 0.1431, 0.6079, 0.07157, 0.8099, 0.1431, 0.8089, 0.1431, 0.6059, 0.07157, 0.6069, 0.1431, 0.8089, 0.2195, 0.8085, 0.2195, 0.6055, 0.1431, 0.6059, 0.2195, 0.8085, 0.2959, 0.8089, 0.2959, 0.6059, 0.2195, 0.6055, 0.2959, 0.8089, 0.3674, 0.8099, 0.3674, 0.6069, 0.2959, 0.6059, 0.3674, 0.8099, 0.2959, 0.811, 0.2959, 0.6079, 0.3674, 0.6069, 0.2959, 0.811, 0.2959, 0.9767, 0.2195, 0.9771, 0.2195, 0.8114, 0.1431, 0.9767, 0.1431, 0.811, 0.2195, 0.8114, 0.2195, 0.9771, 0.07157, 0.9757, 0.07157, 0.8099, 0.1431, 0.811, 0.1431, 0.9767, 0.1431, 0.9747, 0.1431, 0.8089, 0.07157, 0.8099, 0.07157, 0.9757, 0.2195, 0.9742, 0.2195, 0.8085, 0.1431, 0.8089, 0.1431, 0.9747, 0.2959, 0.9747, 0.2959, 0.8089, 0.2195, 0.8085, 0.2195, 0.9742, 0.3674, 0.9757, 0.3674, 0.8099, 0.2959, 0.8089, 0.2959, 0.9747, 0.2959, 0.9767, 0.2959, 0.811, 0.3674, 0.8099, 0.3674, 0.9757, 0.7331, 0.2594, 0.6533, 0.2598, 0.6533, 0.03582, 0.7331, 0.03541, 0.6533, 0.2598, 0.5735, 0.2594, 0.5735, 0.03541, 0.6533, 0.03582, 0.5735, 0.2594, 0.5021, 0.2584, 0.5021, 0.03441, 0.5735, 0.03541, 0.5021, 0.2584, 0.5735, 0.2574, 0.5735, 0.03342, 0.5021, 0.03441, 0.5735, 0.2574, 0.6533, 0.257, 0.6533, 0.03301, 0.5735, 0.03342, 0.6533, 0.257, 0.7331, 0.2574, 0.7331, 0.03342, 0.6533, 0.03301, 0.7331, 0.2574, 0.8045, 0.2584, 0.8045, 0.03441, 0.7331, 0.03342, 0.8045, 0.2584, 0.7331, 0.2594, 0.7331, 0.03541, 0.8045, 0.03441, 0.7331, 0.4917, 0.6533, 0.4921, 0.6533, 0.2598, 0.7331, 0.2594, 0.6533, 0.4921, 0.5735, 0.4917, 0.5735, 0.2594, 0.6533, 0.2598, 0.5735, 0.4917, 0.5021, 0.4907, 0.5021, 0.2584, 0.5735, 0.2594, 0.5021, 0.4907, 0.5735, 0.4897, 0.5735, 0.2574, 0.5021, 0.2584, 0.5735, 0.4897, 0.6533, 0.4893, 0.6533, 0.257, 0.5735, 0.2574, 0.6533, 0.4893, 0.7331, 0.4897, 0.7331, 0.2574, 0.6533, 0.257, 0.7331, 0.4897, 0.8045, 0.4907, 0.8045, 0.2584, 0.7331, 0.2574, 0.8045, 0.4907, 0.7331, 0.4917, 0.7331, 0.2594, 0.8045, 0.2584, 0.7331, 0.7336, 0.6533, 0.734, 0.6533, 0.4921, 0.7331, 0.4917, 0.6533, 0.734, 0.5735, 0.7336, 0.5735, 0.4917, 0.6533, 0.4921, 0.5735, 0.7336, 0.5021, 0.7326, 0.5021, 0.4907, 0.5735, 0.4917, 0.5021, 0.7326, 0.5735, 0.7316, 0.5735, 0.4897, 0.5021, 0.4907, 0.5735, 0.7316, 0.6533, 0.7312, 0.6533, 0.4893, 0.5735, 0.4897, 0.6533, 0.7312, 0.7331, 0.7316, 0.7331, 0.4897, 0.6533, 0.4893, 0.7331, 0.7316, 0.8045, 0.7326, 0.8045, 0.4907, 0.7331, 0.4897, 0.8045, 0.7326, 0.7331, 0.7336, 0.7331, 0.4917, 0.8045, 0.4907, 0.7331, 0.9617, 0.6533, 0.9621, 0.6533, 0.734, 0.7331, 0.7336, 0.6533, 0.9621, 0.5735, 0.9617, 0.5735, 0.7336, 0.6533, 0.734, 0.5735, 0.9617, 0.5021, 0.9607, 0.5021, 0.7326, 0.5735, 0.7336, 0.5021, 0.9607, 0.5735, 0.9597, 0.5735, 0.7316, 0.5021, 0.7326, 0.5735, 0.9597, 0.6533, 0.9593, 0.6533, 0.7312, 0.5735, 0.7316, 0.6533, 0.9593, 0.7331, 0.9597, 0.7331, 0.7316, 0.6533, 0.7312, 0.7331, 0.9597, 0.8045, 0.9607, 0.8045, 0.7326, 0.7331, 0.7316, 0.8045, 0.9607, 0.7331, 0.9617, 0.7331, 0.7336, 0.8045, 0.7326, 0.2959, 0.2343, 0.2195, 0.2348, 0.2195, 0.02082, 0.2959, 0.0204, 0.2195, 0.2348, 0.1431, 0.2343, 0.1431, 0.0204, 0.2195, 0.02082, 0.1431, 0.2343, 0.07157, 0.2333, 0.07157, 0.01938, 0.1431, 0.0204, 0.07157, 0.2333, 0.1431, 0.2323, 0.1431, 0.01835, 0.07157, 0.01938, 0.1431, 0.2323, 0.2195, 0.2319, 0.2195, 0.01793, 0.1431, 0.01835, 0.2195, 0.2319, 0.2959, 0.2323, 0.2959, 0.01835, 0.2195, 0.01793, 0.2959, 0.2323, 0.3674, 0.2333, 0.3674, 0.01938, 0.2959, 0.01835, 0.3674, 0.2333, 0.2959, 0.2343, 0.2959, 0.0204, 0.3674, 0.01938, 0.2959, 0.4197, 0.2195, 0.4202, 0.2195, 0.2348, 0.2959, 0.2343, 0.2195, 0.4202, 0.1431, 0.4197, 0.1431, 0.2343, 0.2195, 0.2348, 0.1431, 0.4197, 0.07157, 0.4187, 0.07157, 0.2333, 0.1431, 0.2343, 0.07157, 0.4187, 0.1431, 0.4177, 0.1431, 0.2323, 0.07157, 0.2333, 0.1431, 0.4177, 0.2195, 0.4173, 0.2195, 0.2319, 0.1431, 0.2323, 0.2195, 0.4173, 0.2959, 0.4177, 0.2959, 0.2323, 0.2195, 0.2319, 0.2959, 0.4177, 0.3674, 0.4187, 0.3674, 0.2333, 0.2959, 0.2323, 0.3674, 0.4187, 0.2959, 0.4197, 0.2959, 0.2343, 0.3674, 0.2333, 0.2959, 0.6079, 0.2195, 0.6083, 0.2195, 0.4202, 0.2959, 0.4197, 0.2195, 0.6083, 0.1431, 0.6079, 0.1431, 0.4197, 0.2195, 0.4202, 0.1431, 0.6079, 0.07157, 0.6069, 0.07157, 0.4187, 0.1431, 0.4197, 0.07157, 0.6069, 0.1431, 0.6059, 0.1431, 0.4177, 0.07157, 0.4187, 0.1431, 0.6059, 0.2195, 0.6055, 0.2195, 0.4173, 0.1431, 0.4177, 0.2195, 0.6055, 0.2959, 0.6059, 0.2959, 0.4177, 0.2195, 0.4173, 0.2959, 0.6059, 0.3674, 0.6069, 0.3674, 0.4187, 0.2959, 0.4177, 0.3674, 0.6069, 0.2959, 0.6079, 0.2959, 0.4197, 0.3674, 0.4187, 0.2959, 0.811, 0.2195, 0.8114, 0.2195, 0.6083, 0.2959, 0.6079, 0.2195, 0.8114, 0.1431, 0.811, 0.1431, 0.6079, 0.2195, 0.6083, 0.1431, 0.811, 0.07157, 0.8099, 0.07157, 0.6069, 0.1431, 0.6079, 0.07157, 0.8099, 0.1431, 0.8089, 0.1431, 0.6059, 0.07157, 0.6069, 0.1431, 0.8089, 0.2195, 0.8085, 0.2195, 0.6055, 0.1431, 0.6059, 0.2195, 0.8085, 0.2959, 0.8089, 0.2959, 0.6059, 0.2195, 0.6055, 0.2959, 0.8089, 0.3674, 0.8099, 0.3674, 0.6069, 0.2959, 0.6059, 0.3674, 0.8099, 0.2959, 0.811, 0.2959, 0.6079, 0.3674, 0.6069, 0.2959, 0.811, 0.2959, 0.9767, 0.2195, 0.9771, 0.2195, 0.8114, 0.1431, 0.9767, 0.1431, 0.811, 0.2195, 0.8114, 0.2195, 0.9771, 0.07157, 0.9757, 0.07157, 0.8099, 0.1431, 0.811, 0.1431, 0.9767, 0.1431, 0.9747, 0.1431, 0.8089, 0.07157, 0.8099, 0.07157, 0.9757, 0.2195, 0.9742, 0.2195, 0.8085, 0.1431, 0.8089, 0.1431, 0.9747, 0.2959, 0.9747, 0.2959, 0.8089, 0.2195, 0.8085, 0.2195, 0.9742, 0.3674, 0.9757, 0.3674, 0.8099, 0.2959, 0.8089, 0.2959, 0.9747, 0.2959, 0.9767, 0.2959, 0.811, 0.3674, 0.8099, 0.3674, 0.9757, 0.7331, 0.2594, 0.7331, 0.03541, 0.6533, 0.03582, 0.6533, 0.2598, 0.6533, 0.2598, 0.6533, 0.03582, 0.5735, 0.03541, 0.5735, 0.2594, 0.5735, 0.2594, 0.5735, 0.03541, 0.5021, 0.03441, 0.5021, 0.2584, 0.5021, 0.2584, 0.5021, 0.03441, 0.5735, 0.03342, 0.5735, 0.2574, 0.5735, 0.2574, 0.5735, 0.03342, 0.6533, 0.03301, 0.6533, 0.257, 0.6533, 0.257, 0.6533, 0.03301, 0.7331, 0.03342, 0.7331, 0.2574, 0.7331, 0.2574, 0.7331, 0.03342, 0.8045, 0.03441, 0.8045, 0.2584, 0.8045, 0.2584, 0.8045, 0.03441, 0.7331, 0.03541, 0.7331, 0.2594, 0.7331, 0.4917, 0.7331, 0.2594, 0.6533, 0.2598, 0.6533, 0.4921, 0.6533, 0.4921, 0.6533, 0.2598, 0.5735, 0.2594, 0.5735, 0.4917, 0.5735, 0.4917, 0.5735, 0.2594, 0.5021, 0.2584, 0.5021, 0.4907, 0.5021, 0.4907, 0.5021, 0.2584, 0.5735, 0.2574, 0.5735, 0.4897, 0.5735, 0.4897, 0.5735, 0.2574, 0.6533, 0.257, 0.6533, 0.4893, 0.6533, 0.4893, 0.6533, 0.257, 0.7331, 0.2574, 0.7331, 0.4897, 0.7331, 0.4897, 0.7331, 0.2574, 0.8045, 0.2584, 0.8045, 0.4907, 0.8045, 0.4907, 0.8045, 0.2584, 0.7331, 0.2594, 0.7331, 0.4917, 0.7331, 0.7336, 0.7331, 0.4917, 0.6533, 0.4921, 0.6533, 0.734, 0.6533, 0.734, 0.6533, 0.4921, 0.5735, 0.4917, 0.5735, 0.7336, 0.5735, 0.7336, 0.5735, 0.4917, 0.5021, 0.4907, 0.5021, 0.7326, 0.5021, 0.7326, 0.5021, 0.4907, 0.5735, 0.4897, 0.5735, 0.7316, 0.5735, 0.7316, 0.5735, 0.4897, 0.6533, 0.4893, 0.6533, 0.7312, 0.6533, 0.7312, 0.6533, 0.4893, 0.7331, 0.4897, 0.7331, 0.7316, 0.7331, 0.7316, 0.7331, 0.4897, 0.8045, 0.4907, 0.8045, 0.7326, 0.8045, 0.7326, 0.8045, 0.4907, 0.7331, 0.4917, 0.7331, 0.7336, 0.7331, 0.9617, 0.7331, 0.7336, 0.6533, 0.734, 0.6533, 0.9621, 0.6533, 0.9621, 0.6533, 0.734, 0.5735, 0.7336, 0.5735, 0.9617, 0.5735, 0.9617, 0.5735, 0.7336, 0.5021, 0.7326, 0.5021, 0.9607, 0.5021, 0.9607, 0.5021, 0.7326, 0.5735, 0.7316, 0.5735, 0.9597, 0.5735, 0.9597, 0.5735, 0.7316, 0.6533, 0.7312, 0.6533, 0.9593, 0.6533, 0.9593, 0.6533, 0.7312, 0.7331, 0.7316, 0.7331, 0.9597, 0.7331, 0.9597, 0.7331, 0.7316, 0.8045, 0.7326, 0.8045, 0.9607, 0.8045, 0.9607, 0.8045, 0.7326, 0.7331, 0.7336, 0.7331, 0.9617, 0.2959, 0.2343, 0.2959, 0.0204, 0.2195, 0.02082, 0.2195, 0.2348, 0.2195, 0.2348, 0.2195, 0.02082, 0.1431, 0.0204, 0.1431, 0.2343, 0.1431, 0.2343, 0.1431, 0.0204, 0.07157, 0.01938, 0.07157, 0.2333, 0.07157, 0.2333, 0.07157, 0.01938, 0.1431, 0.01835, 0.1431, 0.2323, 0.1431, 0.2323, 0.1431, 0.01835, 0.2195, 0.01793, 0.2195, 0.2319, 0.2195, 0.2319, 0.2195, 0.01793, 0.2959, 0.01835, 0.2959, 0.2323, 0.2959, 0.2323, 0.2959, 0.01835, 0.3674, 0.01938, 0.3674, 0.2333, 0.3674, 0.2333, 0.3674, 0.01938, 0.2959, 0.0204, 0.2959, 0.2343, 0.2959, 0.4197, 0.2959, 0.2343, 0.2195, 0.2348, 0.2195, 0.4202, 0.2195, 0.4202, 0.2195, 0.2348, 0.1431, 0.2343, 0.1431, 0.4197, 0.1431, 0.4197, 0.1431, 0.2343, 0.07157, 0.2333, 0.07157, 0.4187, 0.07157, 0.4187, 0.07157, 0.2333, 0.1431, 0.2323, 0.1431, 0.4177, 0.1431, 0.4177, 0.1431, 0.2323, 0.2195, 0.2319, 0.2195, 0.4173, 0.2195, 0.4173, 0.2195, 0.2319, 0.2959, 0.2323, 0.2959, 0.4177, 0.2959, 0.4177, 0.2959, 0.2323, 0.3674, 0.2333, 0.3674, 0.4187, 0.3674, 0.4187, 0.3674, 0.2333, 0.2959, 0.2343, 0.2959, 0.4197, 0.2959, 0.6079, 0.2959, 0.4197, 0.2195, 0.4202, 0.2195, 0.6083, 0.2195, 0.6083, 0.2195, 0.4202, 0.1431, 0.4197, 0.1431, 0.6079, 0.1431, 0.6079, 0.1431, 0.4197, 0.07157, 0.4187, 0.07157, 0.6069, 0.07157, 0.6069, 0.07157, 0.4187, 0.1431, 0.4177, 0.1431, 0.6059, 0.1431, 0.6059, 0.1431, 0.4177, 0.2195, 0.4173, 0.2195, 0.6055, 0.2195, 0.6055, 0.2195, 0.4173, 0.2959, 0.4177, 0.2959, 0.6059, 0.2959, 0.6059, 0.2959, 0.4177, 0.3674, 0.4187, 0.3674, 0.6069, 0.3674, 0.6069, 0.3674, 0.4187, 0.2959, 0.4197, 0.2959, 0.6079, 0.2959, 0.811, 0.2959, 0.6079, 0.2195, 0.6083, 0.2195, 0.8114, 0.2195, 0.8114, 0.2195, 0.6083, 0.1431, 0.6079, 0.1431, 0.811, 0.1431, 0.811, 0.1431, 0.6079, 0.07157, 0.6069, 0.07157, 0.8099, 0.07157, 0.8099, 0.07157, 0.6069, 0.1431, 0.6059, 0.1431, 0.8089, 0.1431, 0.8089, 0.1431, 0.6059, 0.2195, 0.6055, 0.2195, 0.8085, 0.2195, 0.8085, 0.2195, 0.6055, 0.2959, 0.6059, 0.2959, 0.8089, 0.2959, 0.8089, 0.2959, 0.6059, 0.3674, 0.6069, 0.3674, 0.8099, 0.3674, 0.8099, 0.3674, 0.6069, 0.2959, 0.6079, 0.2959, 0.811, 0.2959, 0.811, 0.2195, 0.8114, 0.2195, 0.9771, 0.2959, 0.9767, 0.1431, 0.9767, 0.2195, 0.9771, 0.2195, 0.8114, 0.1431, 0.811, 0.07157, 0.9757, 0.1431, 0.9767, 0.1431, 0.811, 0.07157, 0.8099, 0.1431, 0.9747, 0.07157, 0.9757, 0.07157, 0.8099, 0.1431, 0.8089, 0.2195, 0.9742, 0.1431, 0.9747, 0.1431, 0.8089, 0.2195, 0.8085, 0.2959, 0.9747, 0.2195, 0.9742, 0.2195, 0.8085, 0.2959, 0.8089, 0.3674, 0.9757, 0.2959, 0.9747, 0.2959, 0.8089, 0.3674, 0.8099, 0.2959, 0.9767, 0.3674, 0.9757, 0.3674, 0.8099, 0.2959, 0.811, 0.7331, 0.2594, 0.6533, 0.2598, 0.6533, 0.03582, 0.7331, 0.03541, 0.6533, 0.2598, 0.5735, 0.2594, 0.5735, 0.03541, 0.6533, 0.03582, 0.5735, 0.2594, 0.5021, 0.2584, 0.5021, 0.03441, 0.5735, 0.03541, 0.5021, 0.2584, 0.5735, 0.2574, 0.5735, 0.03342, 0.5021, 0.03441, 0.5735, 0.2574, 0.6533, 0.257, 0.6533, 0.03301, 0.5735, 0.03342, 0.6533, 0.257, 0.7331, 0.2574, 0.7331, 0.03342, 0.6533, 0.03301, 0.7331, 0.2574, 0.8045, 0.2584, 0.8045, 0.03441, 0.7331, 0.03342, 0.8045, 0.2584, 0.7331, 0.2594, 0.7331, 0.03541, 0.8045, 0.03441, 0.7331, 0.4917, 0.6533, 0.4921, 0.6533, 0.2598, 0.7331, 0.2594, 0.6533, 0.4921, 0.5735, 0.4917, 0.5735, 0.2594, 0.6533, 0.2598, 0.5735, 0.4917, 0.5021, 0.4907, 0.5021, 0.2584, 0.5735, 0.2594, 0.5021, 0.4907, 0.5735, 0.4897, 0.5735, 0.2574, 0.5021, 0.2584, 0.5735, 0.4897, 0.6533, 0.4893, 0.6533, 0.257, 0.5735, 0.2574, 0.6533, 0.4893, 0.7331, 0.4897, 0.7331, 0.2574, 0.6533, 0.257, 0.7331, 0.4897, 0.8045, 0.4907, 0.8045, 0.2584, 0.7331, 0.2574, 0.8045, 0.4907, 0.7331, 0.4917, 0.7331, 0.2594, 0.8045, 0.2584, 0.7331, 0.7336, 0.6533, 0.734, 0.6533, 0.4921, 0.7331, 0.4917, 0.6533, 0.734, 0.5735, 0.7336, 0.5735, 0.4917, 0.6533, 0.4921, 0.5735, 0.7336, 0.5021, 0.7326, 0.5021, 0.4907, 0.5735, 0.4917, 0.5021, 0.7326, 0.5735, 0.7316, 0.5735, 0.4897, 0.5021, 0.4907, 0.5735, 0.7316, 0.6533, 0.7312, 0.6533, 0.4893, 0.5735, 0.4897, 0.6533, 0.7312, 0.7331, 0.7316, 0.7331, 0.4897, 0.6533, 0.4893, 0.7331, 0.7316, 0.8045, 0.7326, 0.8045, 0.4907, 0.7331, 0.4897, 0.8045, 0.7326, 0.7331, 0.7336, 0.7331, 0.4917, 0.8045, 0.4907, 0.7331, 0.9617, 0.6533, 0.9621, 0.6533, 0.734, 0.7331, 0.7336, 0.6533, 0.9621, 0.5735, 0.9617, 0.5735, 0.7336, 0.6533, 0.734, 0.5735, 0.9617, 0.5021, 0.9607, 0.5021, 0.7326, 0.5735, 0.7336, 0.5021, 0.9607, 0.5735, 0.9597, 0.5735, 0.7316, 0.5021, 0.7326, 0.5735, 0.9597, 0.6533, 0.9593, 0.6533, 0.7312, 0.5735, 0.7316, 0.6533, 0.9593, 0.7331, 0.9597, 0.7331, 0.7316, 0.6533, 0.7312, 0.7331, 0.9597, 0.8045, 0.9607, 0.8045, 0.7326, 0.7331, 0.7316, 0.8045, 0.9607, 0.7331, 0.9617, 0.7331, 0.7336, 0.8045, 0.7326, 0.2959, 0.2343, 0.2195, 0.2348, 0.2195, 0.02082, 0.2959, 0.0204, 0.2195, 0.2348, 0.1431, 0.2343, 0.1431, 0.0204, 0.2195, 0.02082, 0.1431, 0.2343, 0.07157, 0.2333, 0.07157, 0.01938, 0.1431, 0.0204, 0.07157, 0.2333, 0.1431, 0.2323, 0.1431, 0.01835, 0.07157, 0.01938, 0.1431, 0.2323, 0.2195, 0.2319, 0.2195, 0.01793, 0.1431, 0.01835, 0.2195, 0.2319, 0.2959, 0.2323, 0.2959, 0.01835, 0.2195, 0.01793, 0.2959, 0.2323, 0.3674, 0.2333, 0.3674, 0.01938, 0.2959, 0.01835, 0.3674, 0.2333, 0.2959, 0.2343, 0.2959, 0.0204, 0.3674, 0.01938, 0.2959, 0.4197, 0.2195, 0.4202, 0.2195, 0.2348, 0.2959, 0.2343, 0.2195, 0.4202, 0.1431, 0.4197, 0.1431, 0.2343, 0.2195, 0.2348, 0.1431, 0.4197, 0.07157, 0.4187, 0.07157, 0.2333, 0.1431, 0.2343, 0.07157, 0.4187, 0.1431, 0.4177, 0.1431, 0.2323, 0.07157, 0.2333, 0.1431, 0.4177, 0.2195, 0.4173, 0.2195, 0.2319, 0.1431, 0.2323, 0.2195, 0.4173, 0.2959, 0.4177, 0.2959, 0.2323, 0.2195, 0.2319, 0.2959, 0.4177, 0.3674, 0.4187, 0.3674, 0.2333, 0.2959, 0.2323, 0.3674, 0.4187, 0.2959, 0.4197, 0.2959, 0.2343, 0.3674, 0.2333, 0.2959, 0.6079, 0.2195, 0.6083, 0.2195, 0.4202, 0.2959, 0.4197, 0.2195, 0.6083, 0.1431, 0.6079, 0.1431, 0.4197, 0.2195, 0.4202, 0.1431, 0.6079, 0.07157, 0.6069, 0.07157, 0.4187, 0.1431, 0.4197, 0.07157, 0.6069, 0.1431, 0.6059, 0.1431, 0.4177, 0.07157, 0.4187, 0.1431, 0.6059, 0.2195, 0.6055, 0.2195, 0.4173, 0.1431, 0.4177, 0.2195, 0.6055, 0.2959, 0.6059, 0.2959, 0.4177, 0.2195, 0.4173, 0.2959, 0.6059, 0.3674, 0.6069, 0.3674, 0.4187, 0.2959, 0.4177, 0.3674, 0.6069, 0.2959, 0.6079, 0.2959, 0.4197, 0.3674, 0.4187, 0.2959, 0.811, 0.2195, 0.8114, 0.2195, 0.6083, 0.2959, 0.6079, 0.2195, 0.8114, 0.1431, 0.811, 0.1431, 0.6079, 0.2195, 0.6083, 0.1431, 0.811, 0.07157, 0.8099, 0.07157, 0.6069, 0.1431, 0.6079, 0.07157, 0.8099, 0.1431, 0.8089, 0.1431, 0.6059, 0.07157, 0.6069, 0.1431, 0.8089, 0.2195, 0.8085, 0.2195, 0.6055, 0.1431, 0.6059, 0.2195, 0.8085, 0.2959, 0.8089, 0.2959, 0.6059, 0.2195, 0.6055, 0.2959, 0.8089, 0.3674, 0.8099, 0.3674, 0.6069, 0.2959, 0.6059, 0.3674, 0.8099, 0.2959, 0.811, 0.2959, 0.6079, 0.3674, 0.6069, 0.2959, 0.811, 0.2959, 0.9767, 0.2195, 0.9771, 0.2195, 0.8114, 0.1431, 0.9767, 0.1431, 0.811, 0.2195, 0.8114, 0.2195, 0.9771, 0.07157, 0.9757, 0.07157, 0.8099, 0.1431, 0.811, 0.1431, 0.9767, 0.1431, 0.9747, 0.1431, 0.8089, 0.07157, 0.8099, 0.07157, 0.9757, 0.2195, 0.9742, 0.2195, 0.8085, 0.1431, 0.8089, 0.1431, 0.9747, 0.2959, 0.9747, 0.2959, 0.8089, 0.2195, 0.8085, 0.2195, 0.9742, 0.3674, 0.9757, 0.3674, 0.8099, 0.2959, 0.8089, 0.2959, 0.9747, 0.2959, 0.9767, 0.2959, 0.811, 0.3674, 0.8099, 0.3674, 0.9757, 0.2959, 0.9767, 0.3674, 0.9757, 0.3674, 0.8099, 0.2959, 0.811, 0.3674, 0.9757, 0.2959, 0.9747, 0.2959, 0.8089, 0.3674, 0.8099, 0.2959, 0.9747, 0.2195, 0.9742, 0.2195, 0.8085, 0.2959, 0.8089, 0.2195, 0.9742, 0.1431, 0.9747, 0.1431, 0.8089, 0.2195, 0.8085, 0.1431, 0.9747, 0.07157, 0.9757, 0.07157, 0.8099, 0.1431, 0.8089, 0.07157, 0.9757, 0.1431, 0.9767, 0.1431, 0.811, 0.07157, 0.8099, 0.1431, 0.9767, 0.2195, 0.9771, 0.2195, 0.8114, 0.1431, 0.811, 0.2959, 0.811, 0.2195, 0.8114, 0.2195, 0.9771, 0.2959, 0.9767, 0.3674, 0.8099, 0.3674, 0.6069, 0.2959, 0.6079, 0.2959, 0.811, 0.2959, 0.8089, 0.2959, 0.6059, 0.3674, 0.6069, 0.3674, 0.8099, 0.2195, 0.8085, 0.2195, 0.6055, 0.2959, 0.6059, 0.2959, 0.8089, 0.1431, 0.8089, 0.1431, 0.6059, 0.2195, 0.6055, 0.2195, 0.8085, 0.07157, 0.8099, 0.07157, 0.6069, 0.1431, 0.6059, 0.1431, 0.8089, 0.1431, 0.811, 0.1431, 0.6079, 0.07157, 0.6069, 0.07157, 0.8099, 0.2195, 0.8114, 0.2195, 0.6083, 0.1431, 0.6079, 0.1431, 0.811, 0.2959, 0.811, 0.2959, 0.6079, 0.2195, 0.6083, 0.2195, 0.8114, 0.3674, 0.6069, 0.3674, 0.4187, 0.2959, 0.4197, 0.2959, 0.6079, 0.2959, 0.6059, 0.2959, 0.4177, 0.3674, 0.4187, 0.3674, 0.6069, 0.2195, 0.6055, 0.2195, 0.4173, 0.2959, 0.4177, 0.2959, 0.6059, 0.1431, 0.6059, 0.1431, 0.4177, 0.2195, 0.4173, 0.2195, 0.6055, 0.07157, 0.6069, 0.07157, 0.4187, 0.1431, 0.4177, 0.1431, 0.6059, 0.1431, 0.6079, 0.1431, 0.4197, 0.07157, 0.4187, 0.07157, 0.6069, 0.2195, 0.6083, 0.2195, 0.4202, 0.1431, 0.4197, 0.1431, 0.6079, 0.2959, 0.6079, 0.2959, 0.4197, 0.2195, 0.4202, 0.2195, 0.6083, 0.3674, 0.4187, 0.3674, 0.2333, 0.2959, 0.2343, 0.2959, 0.4197, 0.2959, 0.4177, 0.2959, 0.2323, 0.3674, 0.2333, 0.3674, 0.4187, 0.2195, 0.4173, 0.2195, 0.2319, 0.2959, 0.2323, 0.2959, 0.4177, 0.1431, 0.4177, 0.1431, 0.2323, 0.2195, 0.2319, 0.2195, 0.4173, 0.07157, 0.4187, 0.07157, 0.2333, 0.1431, 0.2323, 0.1431, 0.4177, 0.1431, 0.4197, 0.1431, 0.2343, 0.07157, 0.2333, 0.07157, 0.4187, 0.2195, 0.4202, 0.2195, 0.2348, 0.1431, 0.2343, 0.1431, 0.4197, 0.2959, 0.4197, 0.2959, 0.2343, 0.2195, 0.2348, 0.2195, 0.4202, 0.3674, 0.2333, 0.3674, 0.01938, 0.2959, 0.0204, 0.2959, 0.2343, 0.2959, 0.2323, 0.2959, 0.01835, 0.3674, 0.01938, 0.3674, 0.2333, 0.2195, 0.2319, 0.2195, 0.01793, 0.2959, 0.01835, 0.2959, 0.2323, 0.1431, 0.2323, 0.1431, 0.01835, 0.2195, 0.01793, 0.2195, 0.2319, 0.07157, 0.2333, 0.07157, 0.01938, 0.1431, 0.01835, 0.1431, 0.2323, 0.1431, 0.2343, 0.1431, 0.0204, 0.07157, 0.01938, 0.07157, 0.2333, 0.2195, 0.2348, 0.2195, 0.02082, 0.1431, 0.0204, 0.1431, 0.2343, 0.2959, 0.2343, 0.2959, 0.0204, 0.2195, 0.02082, 0.2195, 0.2348, 0.8045, 0.9607, 0.8045, 0.7326, 0.7331, 0.7336, 0.7331, 0.9617, 0.7331, 0.9597, 0.7331, 0.7316, 0.8045, 0.7326, 0.8045, 0.9607, 0.6533, 0.9593, 0.6533, 0.7312, 0.7331, 0.7316, 0.7331, 0.9597, 0.5735, 0.9597, 0.5735, 0.7316, 0.6533, 0.7312, 0.6533, 0.9593, 0.5021, 0.9607, 0.5021, 0.7326, 0.5735, 0.7316, 0.5735, 0.9597, 0.5735, 0.9617, 0.5735, 0.7336, 0.5021, 0.7326, 0.5021, 0.9607, 0.6533, 0.9621, 0.6533, 0.734, 0.5735, 0.7336, 0.5735, 0.9617, 0.7331, 0.9617, 0.7331, 0.7336, 0.6533, 0.734, 0.6533, 0.9621, 0.8045, 0.7326, 0.8045, 0.4907, 0.7331, 0.4917, 0.7331, 0.7336, 0.7331, 0.7316, 0.7331, 0.4897, 0.8045, 0.4907, 0.8045, 0.7326, 0.6533, 0.7312, 0.6533, 0.4893, 0.7331, 0.4897, 0.7331, 0.7316, 0.5735, 0.7316, 0.5735, 0.4897, 0.6533, 0.4893, 0.6533, 0.7312, 0.5021, 0.7326, 0.5021, 0.4907, 0.5735, 0.4897, 0.5735, 0.7316, 0.5735, 0.7336, 0.5735, 0.4917, 0.5021, 0.4907, 0.5021, 0.7326, 0.6533, 0.734, 0.6533, 0.4921, 0.5735, 0.4917, 0.5735, 0.7336, 0.7331, 0.7336, 0.7331, 0.4917, 0.6533, 0.4921, 0.6533, 0.734, 0.8045, 0.4907, 0.8045, 0.2584, 0.7331, 0.2594, 0.7331, 0.4917, 0.7331, 0.4897, 0.7331, 0.2574, 0.8045, 0.2584, 0.8045, 0.4907, 0.6533, 0.4893, 0.6533, 0.257, 0.7331, 0.2574, 0.7331, 0.4897, 0.5735, 0.4897, 0.5735, 0.2574, 0.6533, 0.257, 0.6533, 0.4893, 0.5021, 0.4907, 0.5021, 0.2584, 0.5735, 0.2574, 0.5735, 0.4897, 0.5735, 0.4917, 0.5735, 0.2594, 0.5021, 0.2584, 0.5021, 0.4907, 0.6533, 0.4921, 0.6533, 0.2598, 0.5735, 0.2594, 0.5735, 0.4917, 0.7331, 0.4917, 0.7331, 0.2594, 0.6533, 0.2598, 0.6533, 0.4921, 0.8045, 0.2584, 0.8045, 0.03441, 0.7331, 0.03541, 0.7331, 0.2594, 0.7331, 0.2574, 0.7331, 0.03342, 0.8045, 0.03441, 0.8045, 0.2584, 0.6533, 0.257, 0.6533, 0.03301, 0.7331, 0.03342, 0.7331, 0.2574, 0.5735, 0.2574, 0.5735, 0.03342, 0.6533, 0.03301, 0.6533, 0.257, 0.5021, 0.2584, 0.5021, 0.03441, 0.5735, 0.03342, 0.5735, 0.2574, 0.5735, 0.2594, 0.5735, 0.03541, 0.5021, 0.03441, 0.5021, 0.2584, 0.6533, 0.2598, 0.6533, 0.03582, 0.5735, 0.03541, 0.5735, 0.2594, 0.7331, 0.2594, 0.7331, 0.03541, 0.6533, 0.03582, 0.6533, 0.2598])
me_tube.use_remesh_preserve_volume = False
me_tube.use_remesh_preserve_attributes = False
me_tube.use_mirror_vertex_groups = False
me_tube.update()

# ---- objects
ob_tube = bpy.data.objects.new('Tube', me_tube)
ob_lamp = bpy.data.objects.new('Lamp', light_spot)
ob_camera = bpy.data.objects.new('Camera', cam_camera)

# ---- transforms, parenting, visibility, modifiers, constraints
ob_tube.location = (-10.04, 1.793e-07, 5.239)
ob_tube.rotation_euler = (1.571, -0.0, -0.0)
ob_tube.lock_rotations_4d = False
ob_tube.empty_display_type = 'ARROWS'
ob_tube.color = (0.0, 0.0, 0.0, 1.0)
ob_tube.lineart.crease_threshold = 0.0
ob_lamp.location = (4.076, 1.005, 5.904)
ob_lamp.rotation_euler = (0.6503, 0.05522, 1.866)
ob_lamp.lock_rotations_4d = False
ob_lamp.empty_display_type = 'ARROWS'
ob_lamp.color = (0.0, 0.0, 0.0, 0.0)
ob_lamp.lineart.crease_threshold = 0.0
ob_camera.location = (7.481, -6.508, 5.344)
ob_camera.rotation_euler = (1.109, 0.01082, 0.8149)
ob_camera.lock_rotations_4d = False
ob_camera.empty_display_type = 'ARROWS'
ob_camera.color = (0.0, 0.0, 0.0, 0.0)
ob_camera.display_type = 'WIRE'
ob_camera.lineart.crease_threshold = 0.0

# ---- collection membership
col_collection_1.objects.link(ob_tube)
col_collection_1.objects.link(ob_lamp)
col_collection_1.objects.link(ob_camera)

# ---- scene / render settings (as saved in the file)
scene.camera = ob_camera
scene.frame_start = 1; scene.frame_end = 250; scene.frame_set(1)
scene.render.engine = 'BLENDER_EEVEE_NEXT'
scene.render.image_settings.file_format = 'JPEG'
scene.render.image_settings.color_mode = 'RGB'
scene.render.image_settings.compression = 90
scene.render.resolution_x = 800
scene.render.resolution_y = 600
scene.render.pixel_aspect_x = 100.0
scene.render.pixel_aspect_y = 100.0
scene.render.fps = 25
scene.render.dither_intensity = 0.0
scene.render.use_compositing = False
scene.render.use_sequencer = False
scene.render.bake_margin = 2
scene.render.bake_bias = 0.0
scene.render.use_stamp_time = False
scene.render.use_stamp_date = False
scene.render.use_stamp_frame = False
scene.render.use_stamp_camera = False
scene.render.use_stamp_scene = False
scene.render.use_stamp_filename = False
scene.render.use_stamp_render_time = False
scene.render.stamp_font_size = 0
scene.cycles.use_denoising = False
scene.cycles.samples = 10
scene.cycles.sampling_pattern = 'TABULATED_SOBOL'
scene.cycles.light_sampling_threshold = 0.0
scene.cycles.use_adaptive_sampling = False
scene.cycles.use_light_tree = False
scene.cycles.blur_glossy = 0.0
scene.cycles.volume_bounces = 1
scene.cycles.pixel_filter_type = 'GAUSSIAN'
scene.cycles.sample_clamp_indirect = 0.0
scene.view_settings.view_transform = 'Raw'
bpy.context.view_layer.update()
